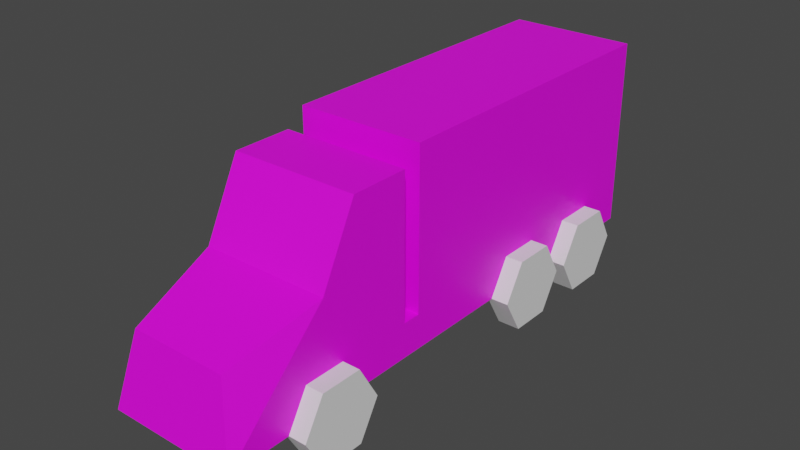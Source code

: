 # Source: Truck.blend  (saved by Blender 2.90.8; exported with 4.5.12 LTS)
import bpy
from mathutils import Matrix  # noqa: F401  (used for matrix-valued properties, if any)

bpy.ops.wm.read_factory_settings(use_empty=True)
scene = bpy.context.scene
scene.name = 'Scene'

# ---- collections
col_collection = bpy.data.collections.new('Collection'); scene.collection.children.link(col_collection)

# ---- images (referenced by path relative to the original .blend; pixels are not part of the script)
import os
ASSET_DIR = os.environ.get("B2B_ASSET_DIR", "")  # directory of the original .blend (textures are referenced by path, not embedded)
HERE = os.path.dirname(os.path.abspath(__file__))  # packed textures are extracted next to this script under _unpacked/

def load_image(name, relpath, width, height, colorspace="sRGB"):
    """Load a texture the original file referenced (path relative to the .blend, or extracted next to this script)."""
    p = next((c for c in (os.path.join(HERE, relpath), os.path.join(ASSET_DIR, relpath)) if relpath and os.path.exists(c)), "")
    if p:
        img = bpy.data.images.load(p, check_existing=True)
        img.name = name
    else:  # same state as the original file: an image datablock whose file is absent (Cycles renders it pink)
        img = bpy.data.images.new(name, width, height)
        img.source = "FILE"
        img.filepath = "//" + (relpath or name)
    img.colorspace_settings.name = colorspace
    return img
img_car1source_psd = load_image('Car1Source.psd', 'Car1Source.psd', 1024, 1024, 'sRGB')

# ---- materials (node trees are filled in below, after node groups)
mat_forwardrightwheel = bpy.data.materials.new('ForwardRightWheel')
mat_forwardrightwheel.use_transparent_shadow = False
mat_base = bpy.data.materials.new('Base')
mat_base.use_transparent_shadow = False
mat_midlewheels = bpy.data.materials.new('MidleWheels')
mat_midlewheels.use_transparent_shadow = False
mat_backwardwheels = bpy.data.materials.new('BackwardWheels')
mat_backwardwheels.use_transparent_shadow = False
mat_forwardleftwheel = bpy.data.materials.new('ForwardLeftWheel')
mat_forwardleftwheel.use_transparent_shadow = False

# ---- material node trees
mat_forwardrightwheel.use_nodes = True; mat_forwardrightwheel.node_tree.nodes.clear()
_N = mat_forwardrightwheel.node_tree.nodes; _L = mat_forwardrightwheel.node_tree.links
n0 = _N.new('ShaderNodeBsdfPrincipled'); n0.name = 'Principled BSDF'; n0.location = (10, 300)
n0.distribution = 'GGX'
n0.subsurface_method = 'BURLEY'
n0.inputs[3].default_value = 1.45
n0.inputs[27].default_value = (0.0, 0.0, 0.0, 1.0)
n0.inputs[28].default_value = 1.0
n1 = _N.new('ShaderNodeOutputMaterial'); n1.name = 'Material Output'; n1.location = (300, 300)
_L.new(n0.outputs[0], n1.inputs[0])
n1.is_active_output = True
mat_base.use_nodes = True; mat_base.node_tree.nodes.clear()
_N = mat_base.node_tree.nodes; _L = mat_base.node_tree.links
n0 = _N.new('ShaderNodeBsdfPrincipled'); n0.name = 'Principled BSDF'; n0.location = (10, 300)
n0.distribution = 'GGX'
n0.subsurface_method = 'BURLEY'
n0.inputs[3].default_value = 1.45
n0.inputs[27].default_value = (0.0, 0.0, 0.0, 1.0)
n0.inputs[28].default_value = 1.0
n1 = _N.new('ShaderNodeOutputMaterial'); n1.name = 'Material Output'; n1.location = (300, 300)
n2 = _N.new('ShaderNodeTexImage'); n2.name = 'Image Texture'; n2.location = (-280, 280)
n2.image = img_car1source_psd
_L.new(n0.outputs[0], n1.inputs[0])
_L.new(n2.outputs[0], n0.inputs[0])
n1.is_active_output = True
mat_midlewheels.use_nodes = True; mat_midlewheels.node_tree.nodes.clear()
_N = mat_midlewheels.node_tree.nodes; _L = mat_midlewheels.node_tree.links
n0 = _N.new('ShaderNodeBsdfPrincipled'); n0.name = 'Principled BSDF'; n0.location = (10, 300)
n0.distribution = 'GGX'
n0.subsurface_method = 'BURLEY'
n0.inputs[3].default_value = 1.45
n0.inputs[27].default_value = (0.0, 0.0, 0.0, 1.0)
n0.inputs[28].default_value = 1.0
n1 = _N.new('ShaderNodeOutputMaterial'); n1.name = 'Material Output'; n1.location = (300, 300)
_L.new(n0.outputs[0], n1.inputs[0])
n1.is_active_output = True
mat_backwardwheels.use_nodes = True; mat_backwardwheels.node_tree.nodes.clear()
_N = mat_backwardwheels.node_tree.nodes; _L = mat_backwardwheels.node_tree.links
n0 = _N.new('ShaderNodeBsdfPrincipled'); n0.name = 'Principled BSDF'; n0.location = (10, 300)
n0.distribution = 'GGX'
n0.subsurface_method = 'BURLEY'
n0.inputs[3].default_value = 1.45
n0.inputs[27].default_value = (0.0, 0.0, 0.0, 1.0)
n0.inputs[28].default_value = 1.0
n1 = _N.new('ShaderNodeOutputMaterial'); n1.name = 'Material Output'; n1.location = (300, 300)
_L.new(n0.outputs[0], n1.inputs[0])
n1.is_active_output = True
mat_forwardleftwheel.use_nodes = True; mat_forwardleftwheel.node_tree.nodes.clear()
_N = mat_forwardleftwheel.node_tree.nodes; _L = mat_forwardleftwheel.node_tree.links
n0 = _N.new('ShaderNodeBsdfPrincipled'); n0.name = 'Principled BSDF'; n0.location = (10, 300)
n0.distribution = 'GGX'
n0.subsurface_method = 'BURLEY'
n0.inputs[3].default_value = 1.45
n0.inputs[27].default_value = (0.0, 0.0, 0.0, 1.0)
n0.inputs[28].default_value = 1.0
n1 = _N.new('ShaderNodeOutputMaterial'); n1.name = 'Material Output'; n1.location = (300, 300)
_L.new(n0.outputs[0], n1.inputs[0])
n1.is_active_output = True

# ---- world
world_world = bpy.data.worlds.new('World'); scene.world = world_world
world_world.use_nodes = True; world_world.node_tree.nodes.clear()
_N = world_world.node_tree.nodes; _L = world_world.node_tree.links
n0 = _N.new('ShaderNodeOutputWorld'); n0.name = 'World Output'; n0.location = (300, 300)
n1 = _N.new('ShaderNodeBackground'); n1.name = 'Background'; n1.location = (10, 300)
n1.inputs[0].default_value = (0.05088, 0.05088, 0.05088, 1.0)
_L.new(n1.outputs[0], n0.inputs[0])
n0.is_active_output = True
world_world.color = (0.05088, 0.05088, 0.05088)
world_world.use_sun_shadow = False
world_world.sun_shadow_jitter_overblur = 0.0

# ---- meshes
me_cube_001 = bpy.data.meshes.new('Cube.001')
me_cube_001.from_pydata([(-0.175, 0.65, 1.49e-08), (0.175, 0.65, 1.49e-08), (-0.175, 0.325, -0.5629), (0.175, 0.325, -0.5629), (-0.175, -0.325, -0.5629), (0.175, -0.325, -0.5629), (-0.175, -0.65, 7.451e-08), (0.175, -0.65, 7.451e-08), (-0.175, -0.325, 0.5629), (0.175, -0.325, 0.5629), (-0.175, 0.325, 0.5629), (0.175, 0.325, 0.5629)], [], [(0, 1, 3, 2), (2, 3, 5, 4), (4, 5, 7, 6), (6, 7, 9, 8), (8, 9, 11, 10), (10, 11, 1, 0), (0, 2, 4, 6, 8, 10)])
_uv = me_cube_001.uv_layers.new(name='UVMap')
_uv.uv.foreach_set('vector', [0.75, 0.49, 0.9578, 0.37, 0.9578, 0.13, 0.75, 0.01, 0.75, 0.49, 0.9578, 0.37, 0.9578, 0.13, 0.75, 0.01, 0.75, 0.49, 0.9578, 0.37, 0.9578, 0.13, 0.75, 0.01, 0.75, 0.49, 0.9578, 0.37, 0.9578, 0.13, 0.75, 0.01, 0.75, 0.49, 0.9578, 0.37, 0.9578, 0.13, 0.75, 0.01, 0.75, 0.49, 0.9578, 0.37, 0.9578, 0.13, 0.75, 0.01, 0.75, 0.49, 0.9578, 0.37, 0.9578, 0.13, 0.75, 0.01, 0.5422, 0.13, 0.5422, 0.37])
me_cube_001.materials.append(mat_forwardrightwheel)
me_cube_001.use_remesh_fix_poles = True
me_cube_001.use_remesh_preserve_attributes = False
me_cube_001.use_mirror_vertex_groups = False
me_cube_001.update()
me_cube_001.normals_split_custom_set([tuple(v) for v in zip(*[iter([0.0, 0.866, -0.5, 0.0, 0.866, -0.5, 0.0, 0.866, -0.5, 0.0, 0.866, -0.5, 0.0, -1.834e-07, -1.0, 0.0, -1.834e-07, -1.0, 0.0, -1.834e-07, -1.0, 0.0, -1.834e-07, -1.0, 0.0, -0.866, -0.5, 0.0, -0.866, -0.5, 0.0, -0.866, -0.5, 0.0, -0.866, -0.5, 0.0, -0.866, 0.5, 0.0, -0.866, 0.5, 0.0, -0.866, 0.5, 0.0, -0.866, 0.5, 0.0, 0.0, 1.0, 0.0, 0.0, 1.0, 0.0, 0.0, 1.0, 0.0, 0.0, 1.0, 0.0, 0.866, 0.5, 0.0, 0.866, 0.5, 0.0, 0.866, 0.5, 0.0, 0.866, 0.5, -1.0, -6.788e-09, 0.0, -1.0, -6.788e-09, 0.0, -1.0, -6.788e-09, 0.0, -1.0, -6.788e-09, 0.0, -1.0, -6.788e-09, 0.0, -1.0, -6.788e-09, 0.0])] * 3)])
me_cube_002 = bpy.data.meshes.new('Cube.002')
me_cube_002.from_pydata([(-1.0, 0.0, 4.277), (-0.7548, 1.17, 4.045), (-1.0, 1.611, 2.631), (1.0, 0.0, 4.277), (0.7548, 1.17, 4.045), (1.0, 1.611, 2.631), (-1.0, 0.0, 1.131), (1.0, 0.0, 1.131), (-1.0, 2.745, 2.059), (1.0, 2.745, 2.059), (-1.0, 2.745, 1.131), (1.0, 2.745, 1.131), (-1.0, 0.5372, 1.131), (1.0, 0.5372, 1.131), (-1.0, 3.0, -4.223), (1.0, 3.0, -4.223), (-1.0, 0.0, -4.223), (1.0, 0.0, -4.223), (1.0, 3.0, 0.8461), (-1.0, 3.0, 0.8461), (-1.0, 5.96e-08, 0.8461), (1.0, 5.96e-08, 0.8461), (-1.0, 0.5372, 0.8461), (1.0, 0.5372, 0.8461)], [], [(8, 10, 12, 2), (3, 4, 1, 0), (5, 2, 1, 4), (2, 5, 9, 8), (12, 6, 2), (0, 1, 2), (6, 0, 2), (5, 4, 3), (19, 18, 15, 14), (17, 16, 14, 15), (10, 11, 13, 12), (23, 18, 19, 22), (14, 16, 20, 22, 19), (12, 13, 23, 22), (13, 7, 21, 23), (12, 22, 20, 6), (15, 18, 23, 21, 17), (3, 7, 5), (7, 13, 5), (9, 11, 10, 8), (9, 5, 13, 11)])
_uv = me_cube_002.uv_layers.new(name='UVMap')
_uv.uv.foreach_set('vector', [0.02566, 0.6274, 0.02566, 0.5347, 0.2461, 0.5347, 0.1388, 0.6845, 0.9998, 0.4954, 0.9753, 0.6145, 0.8246, 0.6145, 0.8001, 0.4954, 0.9998, 0.7623, 0.8001, 0.7623, 0.8246, 0.6145, 0.9753, 0.6145, 0.8001, 0.7623, 0.9998, 0.7623, 0.9998, 0.8891, 0.8001, 0.8891, 0.2461, 0.5347, 0.2997, 0.5347, 0.1388, 0.6845, 0.2997, 0.8488, 0.1798, 0.8286, 0.1388, 0.6845, 0.2997, 0.5347, 0.2997, 0.8488, 0.1388, 0.6845, 0.4388, 0.1646, 0.4797, 0.02038, 0.5996, 0.0002035, 0.6, 0.0002035, 0.7997, 0.0002035, 0.7997, 0.5063, 0.6, 0.5063, 0.7997, 0.8058, 0.6, 0.8058, 0.6, 0.5063, 0.7997, 0.5063, 0.8001, 0.0002035, 0.9998, 0.0002036, 0.9998, 0.2206, 0.8001, 0.2206, 0.9998, 0.2491, 0.9998, 0.495, 0.8001, 0.495, 0.8001, 0.2491, 0.0002038, 0.0002035, 0.2997, 0.0002037, 0.2997, 0.5063, 0.2461, 0.5063, 0.0002035, 0.5063, 0.8001, 0.2206, 0.9998, 0.2206, 0.9998, 0.2491, 0.8001, 0.2491, 0.546, 0.3143, 0.5996, 0.3143, 0.5996, 0.3428, 0.546, 0.3428, 0.2461, 0.5347, 0.2461, 0.5063, 0.2997, 0.5063, 0.2997, 0.5347, 0.3001, 0.8488, 0.3001, 0.3428, 0.546, 0.3428, 0.5996, 0.3428, 0.5996, 0.8488, 0.5996, 0.0002035, 0.5996, 0.3143, 0.4388, 0.1646, 0.5996, 0.3143, 0.546, 0.3143, 0.4388, 0.1646, 0.9998, 0.8891, 0.9998, 0.9817, 0.8001, 0.9817, 0.8001, 0.8891, 0.3256, 0.2217, 0.4388, 0.1646, 0.546, 0.3143, 0.3256, 0.3143])
_ca = me_cube_002.color_attributes.new('Col', 'BYTE_COLOR', 'CORNER')
_ca.data.foreach_set('color', [1.0, 1.0, 1.0, 1.0, 1.0, 1.0, 1.0, 1.0, 1.0, 1.0, 1.0, 1.0, 1.0, 1.0, 1.0, 1.0, 1.0, 1.0, 1.0, 1.0, 1.0, 1.0, 1.0, 1.0, 1.0, 1.0, 1.0, 1.0, 1.0, 1.0, 1.0, 1.0, 1.0, 1.0, 1.0, 1.0, 1.0, 1.0, 1.0, 1.0, 1.0, 1.0, 1.0, 1.0, 1.0, 1.0, 1.0, 1.0, 1.0, 1.0, 1.0, 1.0, 1.0, 1.0, 1.0, 1.0, 1.0, 1.0, 1.0, 1.0, 1.0, 1.0, 1.0, 1.0, 1.0, 1.0, 1.0, 1.0, 1.0, 1.0, 1.0, 1.0, 1.0, 1.0, 1.0, 1.0, 1.0, 1.0, 1.0, 1.0, 1.0, 1.0, 1.0, 1.0, 1.0, 1.0, 1.0, 1.0, 1.0, 1.0, 1.0, 1.0, 1.0, 1.0, 1.0, 1.0, 1.0, 1.0, 1.0, 1.0, 1.0, 1.0, 1.0, 1.0, 1.0, 1.0, 1.0, 1.0, 1.0, 1.0, 1.0, 1.0, 1.0, 1.0, 1.0, 1.0, 1.0, 1.0, 1.0, 1.0, 1.0, 1.0, 1.0, 1.0, 1.0, 1.0, 1.0, 1.0, 1.0, 1.0, 1.0, 1.0, 1.0, 1.0, 1.0, 1.0, 1.0, 1.0, 1.0, 1.0, 1.0, 1.0, 1.0, 1.0, 1.0, 1.0, 1.0, 1.0, 1.0, 1.0, 1.0, 1.0, 1.0, 1.0, 1.0, 1.0, 1.0, 1.0, 1.0, 1.0, 1.0, 1.0, 1.0, 1.0, 1.0, 1.0, 1.0, 1.0, 1.0, 1.0, 1.0, 1.0, 1.0, 1.0, 1.0, 1.0, 1.0, 1.0, 1.0, 1.0, 1.0, 1.0, 1.0, 1.0, 1.0, 1.0, 1.0, 1.0, 1.0, 1.0, 1.0, 1.0, 1.0, 1.0, 1.0, 1.0, 1.0, 1.0, 1.0, 1.0, 1.0, 1.0, 1.0, 1.0, 1.0, 1.0, 1.0, 1.0, 1.0, 1.0, 1.0, 1.0, 1.0, 1.0, 1.0, 1.0, 1.0, 1.0, 1.0, 1.0, 1.0, 1.0, 1.0, 1.0, 1.0, 1.0, 1.0, 1.0, 1.0, 1.0, 1.0, 1.0, 1.0, 1.0, 1.0, 1.0, 1.0, 1.0, 1.0, 1.0, 1.0, 1.0, 1.0, 1.0, 1.0, 1.0, 1.0, 1.0, 1.0, 1.0, 1.0, 1.0, 1.0, 1.0, 1.0, 1.0, 1.0, 1.0, 1.0, 1.0, 1.0, 1.0, 1.0, 1.0, 1.0, 1.0, 1.0, 1.0, 1.0, 1.0, 1.0, 1.0, 1.0, 1.0, 1.0, 1.0, 1.0, 1.0, 1.0, 1.0, 1.0, 1.0, 1.0, 1.0, 1.0, 1.0, 1.0, 1.0, 1.0, 1.0, 1.0, 1.0, 1.0, 1.0, 1.0, 1.0, 1.0, 1.0, 1.0, 1.0, 1.0, 1.0, 1.0, 1.0, 1.0, 1.0, 1.0, 1.0, 1.0, 1.0, 1.0, 1.0, 1.0, 1.0, 1.0, 1.0, 1.0, 1.0, 1.0, 1.0])
me_cube_002.materials.append(mat_base)
me_cube_002.use_remesh_fix_poles = True
me_cube_002.use_remesh_preserve_attributes = False
me_cube_002.use_mirror_vertex_groups = False
me_cube_002.update()
me_cube_002.normals_split_custom_set([tuple(v) for v in zip(*[iter([-1.0, 5.464e-08, 0.0, -1.0, 5.464e-08, 0.0, -1.0, 5.464e-08, 0.0, -1.0, 5.464e-08, 0.0, 0.0, 0.1948, 0.9808, 0.0, 0.1948, 0.9808, 0.0, 0.1948, 0.9808, 0.0, 0.1948, 0.9808, 0.0, 0.9546, 0.298, 0.0, 0.9546, 0.298, 0.0, 0.9546, 0.298, 0.0, 0.9546, 0.298, 0.0, 0.4505, 0.8928, 0.0, 0.4505, 0.8928, 0.0, 0.4505, 0.8928, 0.0, 0.4505, 0.8928, -1.0, 0.0, 0.0, -1.0, 0.0, 0.0, -1.0, 0.0, 0.0, -0.9397, 0.2445, 0.2393, -0.9397, 0.2445, 0.2393, -0.9397, 0.2445, 0.2393, -1.0, 0.0, 0.0, -1.0, 0.0, 0.0, -1.0, 0.0, 0.0, 0.9397, 0.2445, 0.2393, 0.9397, 0.2445, 0.2393, 0.9397, 0.2445, 0.2393, 0.0, 1.0, -4.704e-08, 0.0, 1.0, -4.704e-08, 0.0, 1.0, -4.704e-08, 0.0, 1.0, -4.704e-08, 0.0, 0.0, -1.0, 0.0, 0.0, -1.0, 0.0, 0.0, -1.0, 0.0, 0.0, -1.0, 0.0, -5.399e-08, -1.0, 0.0, -5.399e-08, -1.0, 0.0, -5.399e-08, -1.0, 0.0, -5.399e-08, -1.0, 0.0, 9.681e-08, 1.0, 0.0, 9.681e-08, 1.0, 0.0, 9.681e-08, 1.0, 0.0, 9.681e-08, 1.0, -1.0, -1.568e-08, 0.0, -1.0, -1.568e-08, 0.0, -1.0, -1.568e-08, 0.0, -1.0, -1.568e-08, 0.0, -1.0, -1.568e-08, 0.0, 0.0, 1.0, 0.0, 0.0, 1.0, 0.0, 0.0, 1.0, 0.0, 0.0, 1.0, 0.0, 1.0, 0.0, 0.0, 1.0, 0.0, 0.0, 1.0, 0.0, 0.0, 1.0, 0.0, 0.0, -1.0, 0.0, 0.0, -1.0, 0.0, 0.0, -1.0, 0.0, 0.0, -1.0, 0.0, 0.0, 1.0, 0.0, 0.0, 1.0, 0.0, 0.0, 1.0, 0.0, 0.0, 1.0, 0.0, 0.0, 1.0, 0.0, 0.0, 1.0, 0.0, 0.0, 1.0, 0.0, 0.0, 1.0, 0.0, 0.0, 1.0, 0.0, 0.0, 1.0, 0.0, 0.0, 1.0, 0.0, 0.0, 0.0, 1.0, 1.028e-06, 0.0, 1.0, 1.028e-06, 0.0, 1.0, 1.028e-06, 0.0, 1.0, 1.028e-06, 1.0, 5.464e-08, 0.0, 1.0, 5.464e-08, 0.0, 1.0, 5.464e-08, 0.0, 1.0, 5.464e-08, 0.0])] * 3)])
me_cube_003 = bpy.data.meshes.new('Cube.003')
me_cube_003.from_pydata([(0.925, 0.65, 1.49e-08), (1.275, 0.65, 1.49e-08), (0.925, 0.325, -0.5629), (1.275, 0.325, -0.5629), (0.925, -0.325, -0.5629), (1.275, -0.325, -0.5629), (0.925, -0.65, 7.451e-08), (1.275, -0.65, 7.451e-08), (0.925, -0.325, 0.5629), (1.275, -0.325, 0.5629), (0.925, 0.325, 0.5629), (1.275, 0.325, 0.5629), (-1.275, 0.65, 1.49e-08), (-0.925, 0.65, 1.49e-08), (-1.275, 0.325, -0.5629), (-0.925, 0.325, -0.5629), (-1.275, -0.325, -0.5629), (-0.925, -0.325, -0.5629), (-1.275, -0.65, 7.451e-08), (-0.925, -0.65, 7.451e-08), (-1.275, -0.325, 0.5629), (-0.925, -0.325, 0.5629), (-1.275, 0.325, 0.5629), (-0.925, 0.325, 0.5629)], [], [(0, 1, 3, 2), (2, 3, 5, 4), (4, 5, 7, 6), (6, 7, 9, 8), (3, 1, 11, 9, 7, 5), (8, 9, 11, 10), (10, 11, 1, 0), (12, 13, 15, 14), (14, 15, 17, 16), (16, 17, 19, 18), (18, 19, 21, 20), (20, 21, 23, 22), (22, 23, 13, 12), (12, 14, 16, 18, 20, 22)])
_uv = me_cube_003.uv_layers.new(name='UVMap')
_uv.uv.foreach_set('vector', [0.75, 0.49, 0.9578, 0.37, 0.9578, 0.13, 0.75, 0.01, 0.75, 0.49, 0.9578, 0.37, 0.9578, 0.13, 0.75, 0.01, 0.75, 0.49, 0.9578, 0.37, 0.9578, 0.13, 0.75, 0.01, 0.75, 0.49, 0.9578, 0.37, 0.9578, 0.13, 0.75, 0.01, 0.75, 0.49, 0.9578, 0.37, 0.9578, 0.13, 0.75, 0.01, 0.5422, 0.13, 0.5422, 0.37, 0.75, 0.49, 0.9578, 0.37, 0.9578, 0.13, 0.75, 0.01, 0.75, 0.49, 0.9578, 0.37, 0.9578, 0.13, 0.75, 0.01, 0.75, 0.49, 0.9578, 0.37, 0.9578, 0.13, 0.75, 0.01, 0.75, 0.49, 0.9578, 0.37, 0.9578, 0.13, 0.75, 0.01, 0.75, 0.49, 0.9578, 0.37, 0.9578, 0.13, 0.75, 0.01, 0.75, 0.49, 0.9578, 0.37, 0.9578, 0.13, 0.75, 0.01, 0.75, 0.49, 0.9578, 0.37, 0.9578, 0.13, 0.75, 0.01, 0.75, 0.49, 0.9578, 0.37, 0.9578, 0.13, 0.75, 0.01, 0.75, 0.49, 0.9578, 0.37, 0.9578, 0.13, 0.75, 0.01, 0.5422, 0.13, 0.5422, 0.37])
me_cube_003.materials.append(mat_midlewheels)
me_cube_003.use_remesh_fix_poles = True
me_cube_003.use_remesh_preserve_attributes = False
me_cube_003.use_mirror_vertex_groups = False
me_cube_003.update()
me_cube_003.normals_split_custom_set([tuple(v) for v in zip(*[iter([0.0, 0.866, -0.5, 0.0, 0.866, -0.5, 0.0, 0.866, -0.5, 0.0, 0.866, -0.5, 0.0, -1.834e-07, -1.0, 0.0, -1.834e-07, -1.0, 0.0, -1.834e-07, -1.0, 0.0, -1.834e-07, -1.0, 0.0, -0.866, -0.5, 0.0, -0.866, -0.5, 0.0, -0.866, -0.5, 0.0, -0.866, -0.5, 0.0, -0.866, 0.5, 0.0, -0.866, 0.5, 0.0, -0.866, 0.5, 0.0, -0.866, 0.5, 1.0, 5.43e-08, 0.0, 1.0, 5.43e-08, 0.0, 1.0, 5.43e-08, 0.0, 1.0, 5.43e-08, 0.0, 1.0, 5.43e-08, 0.0, 1.0, 5.43e-08, 0.0, 0.0, 0.0, 1.0, 0.0, 0.0, 1.0, 0.0, 0.0, 1.0, 0.0, 0.0, 1.0, 0.0, 0.866, 0.5, 0.0, 0.866, 0.5, 0.0, 0.866, 0.5, 0.0, 0.866, 0.5, 0.0, 0.866, -0.5, 0.0, 0.866, -0.5, 0.0, 0.866, -0.5, 0.0, 0.866, -0.5, 0.0, -1.834e-07, -1.0, 0.0, -1.834e-07, -1.0, 0.0, -1.834e-07, -1.0, 0.0, -1.834e-07, -1.0, 0.0, -0.866, -0.5, 0.0, -0.866, -0.5, 0.0, -0.866, -0.5, 0.0, -0.866, -0.5, 0.0, -0.866, 0.5, 0.0, -0.866, 0.5, 0.0, -0.866, 0.5, 0.0, -0.866, 0.5, 0.0, 0.0, 1.0, 0.0, 0.0, 1.0, 0.0, 0.0, 1.0, 0.0, 0.0, 1.0, 0.0, 0.866, 0.5, 0.0, 0.866, 0.5, 0.0, 0.866, 0.5, 0.0, 0.866, 0.5, -1.0, -5.43e-08, 0.0, -1.0, -5.43e-08, 0.0, -1.0, -5.43e-08, 0.0, -1.0, -5.43e-08, 0.0, -1.0, -5.43e-08, 0.0, -1.0, -5.43e-08, 0.0])] * 3)])
me_cube_004 = bpy.data.meshes.new('Cube.004')
me_cube_004.from_pydata([(0.925, 0.65, 1.49e-08), (1.275, 0.65, 1.49e-08), (0.925, 0.325, -0.5629), (1.275, 0.325, -0.5629), (0.925, -0.325, -0.5629), (1.275, -0.325, -0.5629), (0.925, -0.65, 7.451e-08), (1.275, -0.65, 7.451e-08), (0.925, -0.325, 0.5629), (1.275, -0.325, 0.5629), (0.925, 0.325, 0.5629), (1.275, 0.325, 0.5629), (-1.275, 0.65, 1.49e-08), (-0.925, 0.65, 1.49e-08), (-1.275, 0.325, -0.5629), (-0.925, 0.325, -0.5629), (-1.275, -0.325, -0.5629), (-0.925, -0.325, -0.5629), (-1.275, -0.65, 7.451e-08), (-0.925, -0.65, 7.451e-08), (-1.275, -0.325, 0.5629), (-0.925, -0.325, 0.5629), (-1.275, 0.325, 0.5629), (-0.925, 0.325, 0.5629)], [], [(0, 1, 3, 2), (2, 3, 5, 4), (4, 5, 7, 6), (6, 7, 9, 8), (3, 1, 11, 9, 7, 5), (8, 9, 11, 10), (10, 11, 1, 0), (12, 13, 15, 14), (14, 15, 17, 16), (16, 17, 19, 18), (18, 19, 21, 20), (20, 21, 23, 22), (22, 23, 13, 12), (12, 14, 16, 18, 20, 22)])
_uv = me_cube_004.uv_layers.new(name='UVMap')
_uv.uv.foreach_set('vector', [0.75, 0.49, 0.9578, 0.37, 0.9578, 0.13, 0.75, 0.01, 0.75, 0.49, 0.9578, 0.37, 0.9578, 0.13, 0.75, 0.01, 0.75, 0.49, 0.9578, 0.37, 0.9578, 0.13, 0.75, 0.01, 0.75, 0.49, 0.9578, 0.37, 0.9578, 0.13, 0.75, 0.01, 0.75, 0.49, 0.9578, 0.37, 0.9578, 0.13, 0.75, 0.01, 0.5422, 0.13, 0.5422, 0.37, 0.75, 0.49, 0.9578, 0.37, 0.9578, 0.13, 0.75, 0.01, 0.75, 0.49, 0.9578, 0.37, 0.9578, 0.13, 0.75, 0.01, 0.75, 0.49, 0.9578, 0.37, 0.9578, 0.13, 0.75, 0.01, 0.75, 0.49, 0.9578, 0.37, 0.9578, 0.13, 0.75, 0.01, 0.75, 0.49, 0.9578, 0.37, 0.9578, 0.13, 0.75, 0.01, 0.75, 0.49, 0.9578, 0.37, 0.9578, 0.13, 0.75, 0.01, 0.75, 0.49, 0.9578, 0.37, 0.9578, 0.13, 0.75, 0.01, 0.75, 0.49, 0.9578, 0.37, 0.9578, 0.13, 0.75, 0.01, 0.75, 0.49, 0.9578, 0.37, 0.9578, 0.13, 0.75, 0.01, 0.5422, 0.13, 0.5422, 0.37])
me_cube_004.materials.append(mat_backwardwheels)
me_cube_004.use_remesh_fix_poles = True
me_cube_004.use_remesh_preserve_attributes = False
me_cube_004.use_mirror_vertex_groups = False
me_cube_004.update()
me_cube_004.normals_split_custom_set([tuple(v) for v in zip(*[iter([0.0, 0.866, -0.5, 0.0, 0.866, -0.5, 0.0, 0.866, -0.5, 0.0, 0.866, -0.5, 0.0, -1.834e-07, -1.0, 0.0, -1.834e-07, -1.0, 0.0, -1.834e-07, -1.0, 0.0, -1.834e-07, -1.0, 0.0, -0.866, -0.5, 0.0, -0.866, -0.5, 0.0, -0.866, -0.5, 0.0, -0.866, -0.5, 0.0, -0.866, 0.5, 0.0, -0.866, 0.5, 0.0, -0.866, 0.5, 0.0, -0.866, 0.5, 1.0, 5.43e-08, 0.0, 1.0, 5.43e-08, 0.0, 1.0, 5.43e-08, 0.0, 1.0, 5.43e-08, 0.0, 1.0, 5.43e-08, 0.0, 1.0, 5.43e-08, 0.0, 0.0, 0.0, 1.0, 0.0, 0.0, 1.0, 0.0, 0.0, 1.0, 0.0, 0.0, 1.0, 0.0, 0.866, 0.5, 0.0, 0.866, 0.5, 0.0, 0.866, 0.5, 0.0, 0.866, 0.5, 0.0, 0.866, -0.5, 0.0, 0.866, -0.5, 0.0, 0.866, -0.5, 0.0, 0.866, -0.5, 0.0, -1.834e-07, -1.0, 0.0, -1.834e-07, -1.0, 0.0, -1.834e-07, -1.0, 0.0, -1.834e-07, -1.0, 0.0, -0.866, -0.5, 0.0, -0.866, -0.5, 0.0, -0.866, -0.5, 0.0, -0.866, -0.5, 0.0, -0.866, 0.5, 0.0, -0.866, 0.5, 0.0, -0.866, 0.5, 0.0, -0.866, 0.5, 0.0, 0.0, 1.0, 0.0, 0.0, 1.0, 0.0, 0.0, 1.0, 0.0, 0.0, 1.0, 0.0, 0.866, 0.5, 0.0, 0.866, 0.5, 0.0, 0.866, 0.5, 0.0, 0.866, 0.5, -1.0, -5.43e-08, 0.0, -1.0, -5.43e-08, 0.0, -1.0, -5.43e-08, 0.0, -1.0, -5.43e-08, 0.0, -1.0, -5.43e-08, 0.0, -1.0, -5.43e-08, 0.0])] * 3)])
me_cube_005 = bpy.data.meshes.new('Cube.005')
me_cube_005.from_pydata([(-0.175, 0.65, 1.49e-08), (0.175, 0.65, 1.49e-08), (-0.175, 0.325, -0.5629), (0.175, 0.325, -0.5629), (-0.175, -0.325, -0.5629), (0.175, -0.325, -0.5629), (-0.175, -0.65, 7.451e-08), (0.175, -0.65, 7.451e-08), (-0.175, -0.325, 0.5629), (0.175, -0.325, 0.5629), (-0.175, 0.325, 0.5629), (0.175, 0.325, 0.5629)], [], [(0, 1, 3, 2), (2, 3, 5, 4), (4, 5, 7, 6), (6, 7, 9, 8), (3, 1, 11, 9, 7, 5), (8, 9, 11, 10), (10, 11, 1, 0)])
_uv = me_cube_005.uv_layers.new(name='UVMap')
_uv.uv.foreach_set('vector', [0.75, 0.49, 0.9578, 0.37, 0.9578, 0.13, 0.75, 0.01, 0.75, 0.49, 0.9578, 0.37, 0.9578, 0.13, 0.75, 0.01, 0.75, 0.49, 0.9578, 0.37, 0.9578, 0.13, 0.75, 0.01, 0.75, 0.49, 0.9578, 0.37, 0.9578, 0.13, 0.75, 0.01, 0.75, 0.49, 0.9578, 0.37, 0.9578, 0.13, 0.75, 0.01, 0.5422, 0.13, 0.5422, 0.37, 0.75, 0.49, 0.9578, 0.37, 0.9578, 0.13, 0.75, 0.01, 0.75, 0.49, 0.9578, 0.37, 0.9578, 0.13, 0.75, 0.01])
me_cube_005.materials.append(mat_forwardleftwheel)
me_cube_005.use_remesh_fix_poles = True
me_cube_005.use_remesh_preserve_attributes = False
me_cube_005.use_mirror_vertex_groups = False
me_cube_005.update()
me_cube_005.normals_split_custom_set([tuple(v) for v in zip(*[iter([0.0, 0.866, -0.5, 0.0, 0.866, -0.5, 0.0, 0.866, -0.5, 0.0, 0.866, -0.5, 0.0, -1.834e-07, -1.0, 0.0, -1.834e-07, -1.0, 0.0, -1.834e-07, -1.0, 0.0, -1.834e-07, -1.0, 0.0, -0.866, -0.5, 0.0, -0.866, -0.5, 0.0, -0.866, -0.5, 0.0, -0.866, -0.5, 0.0, -0.866, 0.5, 0.0, -0.866, 0.5, 0.0, -0.866, 0.5, 0.0, -0.866, 0.5, 1.0, -6.788e-09, 0.0, 1.0, -6.788e-09, 0.0, 1.0, -6.788e-09, 0.0, 1.0, -6.788e-09, 0.0, 1.0, -6.788e-09, 0.0, 1.0, -6.788e-09, 0.0, 0.0, 0.0, 1.0, 0.0, 0.0, 1.0, 0.0, 0.0, 1.0, 0.0, 0.0, 1.0, 0.0, 0.866, 0.5, 0.0, 0.866, 0.5, 0.0, 0.866, 0.5, 0.0, 0.866, 0.5])] * 3)])

# ---- objects
ob_forwardrightwheel = bpy.data.objects.new('ForwardRightWheel', me_cube_001)
ob_base = bpy.data.objects.new('Base', me_cube_002)
ob_midlewheels = bpy.data.objects.new('MidleWheels', me_cube_003)
ob_backwardwheels = bpy.data.objects.new('BackwardWheels', me_cube_004)
ob_forwardleftwheel = bpy.data.objects.new('ForwardLeftWheel', me_cube_005)

# ---- transforms, parenting, visibility, modifiers, constraints
ob_forwardrightwheel.location = (-1.1, -2.65, 0.5)
ob_forwardrightwheel.lineart.crease_threshold = 0.0
ob_base.location = (0.0, 0.0, 0.5)
ob_base.rotation_euler = (1.571, -0.0, 0.0)
ob_base.lineart.crease_threshold = 0.0
ob_midlewheels.location = (-1.142e-07, 1.5, 0.5)
ob_midlewheels.lineart.crease_threshold = 0.0
ob_backwardwheels.location = (-1.142e-07, 3.0, 0.5)
ob_backwardwheels.lineart.crease_threshold = 0.0
ob_forwardleftwheel.location = (1.1, -2.65, 0.5)
ob_forwardleftwheel.lineart.crease_threshold = 0.0

# ---- collection membership
col_collection.objects.link(ob_forwardrightwheel)
col_collection.objects.link(ob_base)
col_collection.objects.link(ob_midlewheels)
col_collection.objects.link(ob_backwardwheels)
col_collection.objects.link(ob_forwardleftwheel)

# ---- scene / render settings (as saved in the file)
scene.frame_start = 1; scene.frame_end = 250; scene.frame_set(1)
scene.render.engine = 'BLENDER_EEVEE_NEXT'
scene.cycles.use_denoising = False
scene.cycles.samples = 128
scene.cycles.sampling_pattern = 'TABULATED_SOBOL'
scene.cycles.use_adaptive_sampling = False
scene.cycles.use_light_tree = False
scene.view_settings.view_transform = 'Filmic'
bpy.context.view_layer.update()

# ---- added for rendering (the .blend has no active camera and no usable light): camera, sun
cam_auto = bpy.data.cameras.new('AutoCamera')
cam_auto.lens = 50.0
cam_auto.sensor_width = 36.0
cam_auto.clip_end = 1000.0
ob_auto_camera = bpy.data.objects.new('AutoCamera', cam_auto)
scene.collection.objects.link(ob_auto_camera)
ob_auto_camera.location = (8.84772, -10.6444, 8.79672)
ob_auto_camera.rotation_euler = (1.09748, -7.21219e-08, 0.694738)
scene.camera = ob_auto_camera
light_auto_sun = bpy.data.lights.new('AutoSun', 'SUN')
light_auto_sun.energy = 3.0
light_auto_sun.angle = 0.0523599
ob_auto_sun = bpy.data.objects.new('AutoSun', light_auto_sun)
scene.collection.objects.link(ob_auto_sun)
ob_auto_sun.rotation_euler = (0.872665, 0.174533, 0.523599)
bpy.context.view_layer.update()
